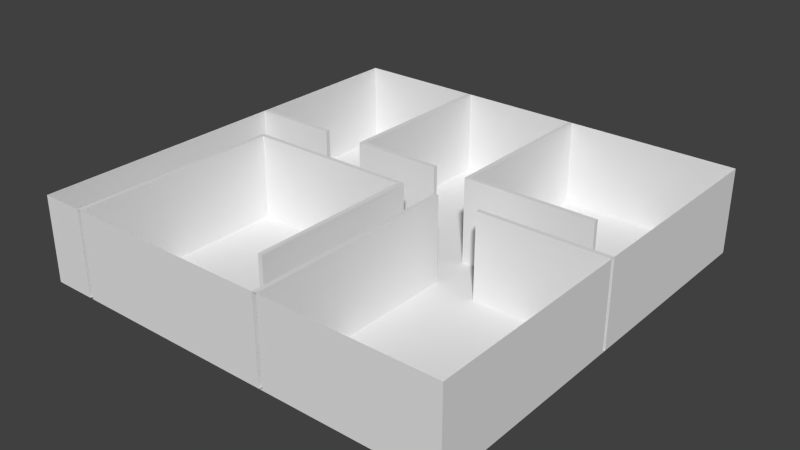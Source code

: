 # Source: floor.blend  (saved by Blender 2.75.0; exported with 4.5.12 LTS)
import bpy
from mathutils import Matrix  # noqa: F401  (used for matrix-valued properties, if any)

bpy.ops.wm.read_factory_settings(use_empty=True)
scene = bpy.context.scene
scene.name = 'Scene'

# ---- collections
col_collection_1 = bpy.data.collections.new('Collection 1'); scene.collection.children.link(col_collection_1)

# ---- materials (node trees are filled in below, after node groups)
mat_wallmaterial = bpy.data.materials.new('wallMaterial')
mat_wallmaterial.alpha_threshold = 0.0
mat_wallmaterial.use_transparent_shadow = False
mat_wallmaterial.roughness = 0.5

# ---- material node trees

# ---- world
world_world = bpy.data.worlds.new('World'); scene.world = world_world
world_world.color = (0.05088, 0.05088, 0.05088)
world_world.use_sun_shadow = False
world_world.sun_shadow_jitter_overblur = 0.0
world_world.cycles.sampling_method = 'MANUAL'
world_world.cycles.sample_map_resolution = 256

# ---- meshes
me_plane_003 = bpy.data.meshes.new('Plane.003')
me_plane_003.from_pydata([(-2.0, 5.0, -5.0), (2.384e-07, 5.0, -5.0), (-2.0, 5.0, -2.0), (1.192e-07, 5.0, -2.0), (2.742e-08, 1.0, 0.1), (2.742e-08, 1.1, 0.1), (-2.0, 5.0, -2.0), (1.192e-07, 5.0, -2.0), (-2.0, 5.0, 1.0), (0.0, 5.0, 1.0), (-2.0, 5.0, 1.0), (0.0, 5.0, 1.0), (1.192e-07, 1.0, -2.0), (1.148e-07, 1.0, -1.9), (-2.0, 5.0, 5.0), (-1.788e-07, 5.0, 5.0), (-2.0, 0.0, 5.0), (-1.788e-07, 0.0, 5.0), (-2.0, 1.1, -1.9), (1.148e-07, 1.1, -1.9), (-2.0, 1.1, 0.1), (-2.0, 1.0, 0.1), (-2.0, 1.0, -1.9), (-2.0, 1.0, -2.0), (-2.0, -5.0, 5.0), (-1.788e-07, -5.0, 5.0), (-2.0, -5.0, 1.0), (0.0, -5.0, 1.0), (-2.0, 1.1, -2.0), (1.192e-07, 1.1, -2.0), (1.903e-07, -5.0, -3.9), (-2.0, -5.0, -3.9), (1.148e-07, 5.0, -1.9), (-2.0, 5.0, -1.9), (4.371e-09, 5.0, 0.9), (-2.0, 5.0, 0.9), (-2.0, 5.0, 0.9), (4.371e-09, 5.0, 0.9), (2.384e-07, -5.0, -5.0), (-2.98e-07, -5.0, 5.0), (2.384e-07, 5.0, -5.0), (-2.98e-07, 5.0, 5.0), (-2.0, 1.0, -5.0), (2.384e-07, 1.0, -5.0), (-2.0, -5.0, -5.0), (2.384e-07, -5.0, -5.0), (-2.0, -5.0, -4.0), (1.947e-07, -5.0, -4.0), (2.384e-07, 1.1, -5.0), (-2.0, 1.1, -5.0), (1.51e-07, 1.0, -3.0), (-2.0, 1.0, -3.0), (-2.0, 1.1, -3.0), (1.51e-07, 1.1, -3.0), (0.0, 1.1, 1.0), (-2.0, 1.1, 1.0), (4.371e-09, 1.1, 0.9), (-2.0, 1.1, 0.9), (0.0, 1.0, 1.0), (-2.0, 1.0, 1.0), (4.371e-09, 1.0, 0.9), (-2.0, 1.0, 0.9), (-1.311e-07, 1.1, 4.0), (-2.0, 1.1, 4.0), (-1.311e-07, 1.0, 4.0), (-2.0, 1.0, 4.0), (-2.0, -0.1, 5.0), (-1.788e-07, -0.1, 5.0), (-2.0, 9.686e-08, 5.0), (-1.788e-07, 9.686e-08, 5.0), (-4.768e-08, -0.1, 2.0), (-2.0, -0.1, 2.0), (-4.768e-08, 9.686e-08, 2.0), (-2.0, 9.686e-08, 2.0), (-1.948e-08, -5.0, 0.9), (-2.0, -5.0, 0.9), (-2.385e-08, -5.0, 1.0), (-2.0, -5.0, 1.0), (-2.0, -5.0, -4.0), (-2.0, -5.0, -3.9), (1.903e-07, -5.0, -3.9), (1.947e-07, -5.0, -4.0), (-2.0, -0.1, -4.0), (-2.0, -0.1, -3.9), (1.903e-07, -0.1, -3.9), (1.947e-07, -0.1, -4.0), (-2.0, 0.0, -4.0), (-2.0, 0.0, -3.9), (1.903e-07, 0.0, -3.9), (1.947e-07, 0.0, -4.0), (1.986e-08, -0.1, 0.0), (-2.0, -0.1, 0.0), (1.986e-08, 0.0, 0.0), (-2.0, 0.0, 0.0), (1.549e-08, -0.1, 0.1), (-2.0, -0.1, 0.1), (1.549e-08, 0.0, 0.1), (-2.0, 0.0, 0.1), (1.986e-08, -0.1, 0.0), (-2.0, -0.1, 0.0), (1.549e-08, -0.1, 0.1), (-2.0, -0.1, 0.1), (1.986e-08, -4.0, 0.0), (-2.0, -4.0, 0.0), (1.549e-08, -4.0, 0.1), (-2.0, -4.0, 0.1), (-1.948e-08, 0.0, 0.9), (-2.0, 0.0, 0.9), (-2.385e-08, 0.0, 1.0), (-2.0, 0.0, 1.0), (-2.0, 5.0, -1.9), (1.148e-07, 5.0, -1.9), (-2.0, 5.0, 0.9), (-7.554e-09, 5.0, 0.9), (1.192e-07, 5.0, -2.0), (-2.0, 5.0, -2.0), (1.148e-07, 5.0, -1.9), (-2.0, 5.0, -1.9), (1.192e-07, 1.1, -2.0), (-2.0, 1.1, -2.0), (1.148e-07, 1.1, -1.9), (-2.0, 1.1, -1.9), (1.192e-07, 1.0, -2.0), (-2.0, 1.0, -2.0), (1.148e-07, 1.0, -1.9), (-2.0, 1.0, -1.9), (2.742e-08, 1.1, 0.1), (-2.0, 1.1, 0.1), (2.742e-08, 1.0, 0.1), (-2.0, 1.0, 0.1)], [(2, 6), (7, 3), (32, 7), (37, 36)], [(0, 1, 3, 2), (9, 8, 10, 11), (10, 11, 15, 14), (14, 15, 17, 16), (25, 24, 66, 67), (25, 27, 26, 24), (30, 47, 81, 80), (11, 10, 55, 54), (38, 39, 41, 40), (49, 42, 51, 52), (43, 42, 44, 45), (45, 44, 46, 47), (1, 0, 49, 48), (53, 52, 51, 50), (42, 43, 50, 51), (48, 49, 52, 53), (43, 48, 53, 50), (54, 55, 63, 62), (34, 11, 54, 56), (10, 35, 57, 55), (35, 34, 56, 57), (58, 59, 61, 60), (55, 57, 61, 59), (56, 54, 58, 60), (57, 56, 60, 61), (62, 63, 65, 64), (55, 59, 65, 63), (59, 58, 64, 65), (58, 54, 62, 64), (66, 68, 73, 71), (70, 71, 73, 72), (68, 69, 72, 73), (67, 66, 71, 70), (69, 67, 70, 72), (30, 31, 75, 74), (76, 74, 106, 108), (79, 80, 84, 83), (31, 30, 80, 79), (46, 31, 79, 78), (47, 46, 78, 81), (85, 82, 86, 89), (78, 79, 83, 82), (81, 78, 82, 85), (80, 81, 85, 84), (89, 86, 87, 88), (84, 85, 89, 88), (84, 88, 92, 90), (82, 83, 87, 86), (91, 90, 98, 99), (88, 87, 93, 92), (87, 83, 91, 93), (83, 84, 90, 91), (95, 94, 96, 97), (93, 91, 95, 97), (92, 93, 97, 96), (90, 92, 96, 94), (98, 100, 104, 102), (90, 94, 100, 98), (94, 95, 101, 100), (95, 91, 99, 101), (103, 102, 104, 105), (99, 98, 102, 103), (101, 99, 103, 105), (100, 101, 105, 104), (106, 107, 109, 108), (74, 75, 107, 106), (75, 77, 109, 107), (77, 76, 108, 109), (111, 110, 117, 116), (110, 111, 113, 112), (114, 116, 120, 118), (110, 2, 115, 117), (2, 3, 114, 115), (3, 111, 116, 114), (121, 119, 123, 125), (116, 117, 121, 120), (117, 115, 119, 121), (115, 114, 118, 119), (123, 122, 124, 125), (119, 118, 122, 123), (118, 120, 124, 122), (124, 120, 126, 128), (126, 127, 129, 128), (121, 125, 129, 127), (125, 124, 128, 129), (120, 121, 127, 126)])
me_plane_003.materials.append(mat_wallmaterial)
me_plane_003.use_remesh_preserve_volume = False
me_plane_003.use_remesh_preserve_attributes = False
me_plane_003.use_mirror_vertex_groups = False
me_plane_003.update()

# ---- objects
ob_floor = bpy.data.objects.new('floor', me_plane_003)

# ---- transforms, parenting, visibility, modifiers, constraints
ob_floor.location = (0.0, 0.0, 0.0)
ob_floor.rotation_euler = (0.0, 1.571, 0.0)
ob_floor.lineart.crease_threshold = 0.0

# ---- collection membership
col_collection_1.objects.link(ob_floor)

# ---- scene / render settings (as saved in the file)
scene.frame_start = 1; scene.frame_end = 250; scene.frame_set(1)
scene.render.engine = 'BLENDER_EEVEE_NEXT'
scene.render.resolution_percentage = 50
scene.render.dither_intensity = 0.0
scene.cycles.use_denoising = False
scene.cycles.samples = 10
scene.cycles.sampling_pattern = 'TABULATED_SOBOL'
scene.cycles.light_sampling_threshold = 0.0
scene.cycles.use_adaptive_sampling = False
scene.cycles.use_light_tree = False
scene.cycles.blur_glossy = 0.0
scene.cycles.pixel_filter_type = 'GAUSSIAN'
scene.cycles.sample_clamp_indirect = 0.0
scene.view_settings.view_transform = 'Standard'
bpy.context.view_layer.update()

# ---- added for rendering (the .blend has no active camera and no usable light): camera, sun
cam_auto = bpy.data.cameras.new('AutoCamera')
cam_auto.lens = 50.0
cam_auto.sensor_width = 36.0
cam_auto.clip_end = 1000.0
ob_auto_camera = bpy.data.objects.new('AutoCamera', cam_auto)
scene.collection.objects.link(ob_auto_camera)
ob_auto_camera.location = (13.2149, -15.8578, 11.5719)
ob_auto_camera.rotation_euler = (1.09748, -7.21219e-08, 0.694738)
scene.camera = ob_auto_camera
light_auto_sun = bpy.data.lights.new('AutoSun', 'SUN')
light_auto_sun.energy = 3.0
light_auto_sun.angle = 0.0523599
ob_auto_sun = bpy.data.objects.new('AutoSun', light_auto_sun)
scene.collection.objects.link(ob_auto_sun)
ob_auto_sun.rotation_euler = (0.872665, 0.174533, 0.523599)
bpy.context.view_layer.update()
